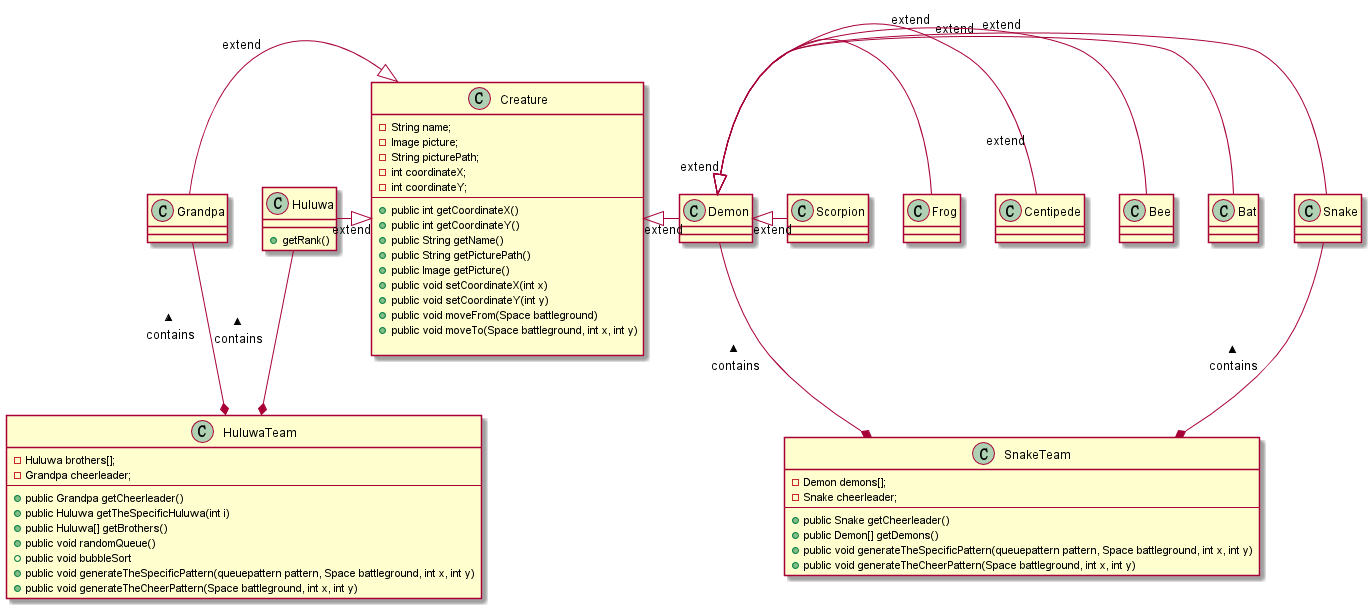

The diagram above was rendered by PlantUML. Its source (embedded in the PNG):
@startuml

class Creature {
    - String name;
    - Image picture;
    - String picturePath;
    - int coordinateX;
    - int coordinateY;
    --
    + public int getCoordinateX()
    + public int getCoordinateY()
    + public String getName()
    + public String getPicturePath()
    + public Image getPicture()
    + public void setCoordinateX(int x)
    + public void setCoordinateY(int y)
    + public void moveFrom(Space battleground)
    + public void moveTo(Space battleground, int x, int y)
    
}

class Demon
Demon -left-|>Creature:extend

class Bat
Bat -left-|>Demon:extend

class Bee
Bee -left-|>Demon:extend

class Centipede
Centipede -left-|>Demon:extend

class Frog
Frog -left-|>Demon:extend

class Scorpion
Scorpion -left-|>Demon:extend

class Snake
Snake -left-|>Demon:extend

class Huluwa{
    +getRank()
}
Huluwa -right-|>Creature:extend

class Grandpa
Grandpa -right-|>Creature:extend


class HuluwaTeam{
    - Huluwa brothers[];
    - Grandpa cheerleader;
    --
    + public Grandpa getCheerleader()
    + public Huluwa getTheSpecificHuluwa(int i)
    + public Huluwa[] getBrothers()
    + public void randomQueue()
    + public void bubbleSort
    + public void generateTheSpecificPattern(queuepattern pattern, Space battleground, int x, int y)
    + public void generateTheCheerPattern(Space battleground, int x, int y)
}

HuluwaTeam *-up- Huluwa :contains >
HuluwaTeam *-up- Grandpa :contains >

class SnakeTeam{
    - Demon demons[];
    - Snake cheerleader;
    --
    + public Snake getCheerleader()
    + public Demon[] getDemons()
    + public void generateTheSpecificPattern(queuepattern pattern, Space battleground, int x, int y)
    + public void generateTheCheerPattern(Space battleground, int x, int y)
}

SnakeTeam *-up- Demon :contains >
SnakeTeam *-up- Snake :contains >


@enduml